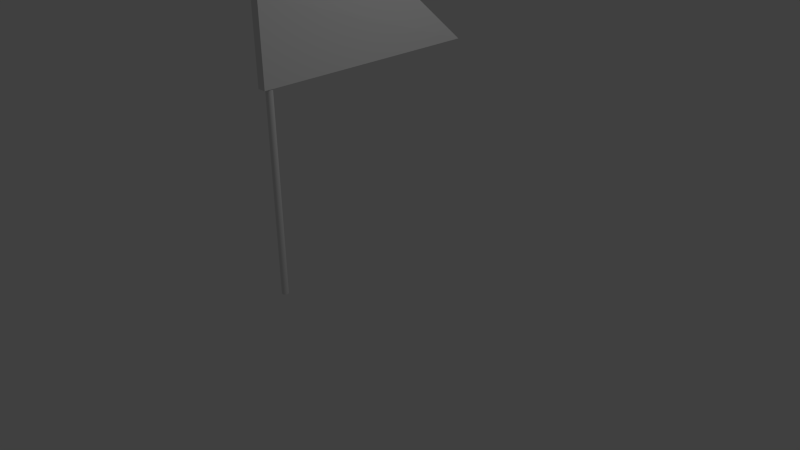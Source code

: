 # Source: flag.blend  (saved by Blender 2.72.0; exported with 4.5.12 LTS)
import bpy
from mathutils import Matrix  # noqa: F401  (used for matrix-valued properties, if any)

bpy.ops.wm.read_factory_settings(use_empty=True)
scene = bpy.context.scene
scene.name = 'Scene'

# ---- collections
col_collection_1 = bpy.data.collections.new('Collection 1'); scene.collection.children.link(col_collection_1)

# ---- materials (node trees are filled in below, after node groups)
mat_material = bpy.data.materials.new('Material')
mat_material.alpha_threshold = 0.0
mat_material.use_transparent_shadow = False
mat_material.roughness = 0.5
mat_material.line_color = (0.0, 0.0, 0.0, 1.0)

# ---- material node trees

# ---- world
world_world = bpy.data.worlds.new('World'); scene.world = world_world
world_world.color = (0.05088, 0.05088, 0.05088)
world_world.use_sun_shadow = False
world_world.sun_shadow_jitter_overblur = 0.0
world_world.cycles.sampling_method = 'MANUAL'
world_world.cycles.sample_map_resolution = 256

# ---- cameras
cam_camera = bpy.data.cameras.new('Camera')
cam_camera.clip_end = 100.0
cam_camera.lens = 35.0
cam_camera.sensor_width = 32.0
cam_camera.sensor_height = 18.0
cam_camera.ortho_scale = 7.314
cam_camera.dof.focus_distance = 0.0
cam_camera.dof.aperture_fstop = 128.0

# ---- lights
light_lamp = bpy.data.lights.new('Lamp', 'POINT')
light_lamp.transmission_factor = 0.0
light_lamp.cutoff_distance = 30.0
light_lamp.energy = 100.0
light_lamp.shadow_buffer_clip_start = 1.001
light_lamp.shadow_soft_size = 0.1
light_lamp.shadow_maximum_resolution = 0.006
light_lamp.use_absolute_resolution = True
light_lamp.cycles.use_multiple_importance_sampling = False

# ---- meshes
me_cylinder = bpy.data.meshes.new('Cylinder')
me_cylinder.from_pydata([(0.0, 0.03, -1.0), (0.0, 0.03, 1.0), (0.005853, 0.02942, -1.0), (0.005853, 0.02942, 1.0), (0.01148, 0.02772, -1.0), (0.01148, 0.02772, 1.0), (0.01667, 0.02494, -1.0), (0.01667, 0.02494, 1.0), (0.02121, 0.02121, -1.0), (0.02121, 0.02121, 1.0), (0.02494, 0.01667, -1.0), (0.02494, 0.01667, 1.0), (0.02772, 0.01148, -1.0), (0.02772, 0.01148, 1.0), (0.02942, 0.005853, -1.0), (0.02942, 0.005853, 1.0), (0.03, 2.265e-09, -1.0), (0.03, 2.265e-09, 1.0), (0.02942, -0.005853, -1.0), (0.02942, -0.005853, 1.0), (0.02772, -0.01148, -1.0), (0.02772, -0.01148, 1.0), (0.02494, -0.01667, -1.0), (0.02494, -0.01667, 1.0), (0.02121, -0.02121, -1.0), (0.02121, -0.02121, 1.0), (0.01667, -0.02494, -1.0), (0.01667, -0.02494, 1.0), (0.01148, -0.02772, -1.0), (0.01148, -0.02772, 1.0), (0.005853, -0.02942, -1.0), (0.005853, -0.02942, 1.0), (-9.775e-09, -0.03, -1.0), (-9.775e-09, -0.03, 1.0), (-0.005853, -0.02942, -1.0), (-0.005853, -0.02942, 1.0), (-0.01148, -0.02772, -1.0), (-0.01148, -0.02772, 1.0), (-0.01667, -0.02494, -1.0), (-0.01667, -0.02494, 1.0), (-0.02121, -0.02121, -1.0), (-0.02121, -0.02121, 1.0), (-0.02494, -0.01667, -1.0), (-0.02494, -0.01667, 1.0), (-0.02772, -0.01148, -1.0), (-0.02772, -0.01148, 1.0), (-0.02942, -0.005853, -1.0), (-0.02942, -0.005853, 1.0), (-0.03, 2.897e-08, -1.0), (-0.03, 2.897e-08, 1.0), (-0.02942, 0.005853, -1.0), (-0.02942, 0.005853, 1.0), (-0.02772, 0.01148, -1.0), (-0.02772, 0.01148, 1.0), (-0.02494, 0.01667, -1.0), (-0.02494, 0.01667, 1.0), (-0.02121, 0.02121, -1.0), (-0.02121, 0.02121, 1.0), (-0.01667, 0.02494, -1.0), (-0.01667, 0.02494, 1.0), (-0.01148, 0.02772, -1.0), (-0.01148, 0.02772, 1.0), (-0.005853, 0.02942, -1.0), (-0.005853, 0.02942, 1.0)], [], [(0, 1, 3, 2), (2, 3, 5, 4), (4, 5, 7, 6), (6, 7, 9, 8), (8, 9, 11, 10), (10, 11, 13, 12), (12, 13, 15, 14), (14, 15, 17, 16), (16, 17, 19, 18), (18, 19, 21, 20), (20, 21, 23, 22), (22, 23, 25, 24), (24, 25, 27, 26), (26, 27, 29, 28), (28, 29, 31, 30), (30, 31, 33, 32), (32, 33, 35, 34), (34, 35, 37, 36), (36, 37, 39, 38), (38, 39, 41, 40), (40, 41, 43, 42), (42, 43, 45, 44), (44, 45, 47, 46), (46, 47, 49, 48), (48, 49, 51, 50), (50, 51, 53, 52), (52, 53, 55, 54), (54, 55, 57, 56), (56, 57, 59, 58), (58, 59, 61, 60), (3, 1, 63, 61, 59, 57, 55, 53, 51, 49, 47, 45, 43, 41, 39, 37, 35, 33, 31, 29, 27, 25, 23, 21, 19, 17, 15, 13, 11, 9, 7, 5), (62, 63, 1, 0), (60, 61, 63, 62), (0, 2, 4, 6, 8, 10, 12, 14, 16, 18, 20, 22, 24, 26, 28, 30, 32, 34, 36, 38, 40, 42, 44, 46, 48, 50, 52, 54, 56, 58, 60, 62)])
me_cylinder.use_remesh_preserve_volume = False
me_cylinder.use_remesh_preserve_attributes = False
me_cylinder.use_mirror_vertex_groups = False
me_cylinder.update()
me_cube = bpy.data.meshes.new('Cube')
me_cube.from_pydata([(0.2432, 1.0, -1.0), (1.0, -1.0, -1.0), (-1.0, -1.0, -1.0), (-0.2432, 1.0, -1.0), (0.08955, 1.0, 1.0), (1.0, -1.0, 1.0), (-1.0, -1.0, 1.0), (-0.08955, 1.0, 1.0), (0.2058, 0.227, 0.0), (1.0, -1.0, 0.0), (-1.0, -1.0, 0.0), (-0.2058, 0.227, 0.0)], [], [(0, 1, 2, 3), (4, 7, 6, 5), (8, 4, 5, 9), (9, 5, 6, 10), (10, 6, 7, 11), (8, 0, 3, 11), (0, 8, 9, 1), (1, 9, 10, 2), (2, 10, 11, 3), (4, 8, 11, 7)])
me_cube.materials.append(mat_material)
me_cube.use_remesh_preserve_volume = False
me_cube.use_remesh_preserve_attributes = False
me_cube.use_mirror_vertex_groups = False
me_cube.update()

# ---- objects
ob_cylinder = bpy.data.objects.new('Cylinder', me_cylinder)
ob_cube = bpy.data.objects.new('Cube', me_cube)
ob_lamp = bpy.data.objects.new('Lamp', light_lamp)
ob_camera = bpy.data.objects.new('Camera', cam_camera)

# ---- transforms, parenting, visibility, modifiers, constraints
ob_cylinder.location = (-0.0001491, -1.405, 1.381)
ob_cylinder.scale = (1.373, 1.373, 1.373)
ob_cylinder.lineart.crease_threshold = 0.0
ob_cube.location = (0.0, 0.0, 3.527)
ob_cube.scale = (0.05603, 1.5, 1.0)
ob_cube.lock_rotations_4d = False
ob_cube.empty_display_type = 'ARROWS'
ob_cube.lineart.crease_threshold = 0.0
ob_lamp.location = (4.076, 1.005, 5.904)
ob_lamp.rotation_euler = (0.6503, 0.05522, 1.866)
ob_lamp.lock_rotations_4d = False
ob_lamp.empty_display_type = 'ARROWS'
ob_lamp.color = (0.0, 0.0, 0.0, 0.0)
ob_lamp.lineart.crease_threshold = 0.0
ob_camera.location = (7.481, -6.508, 5.344)
ob_camera.rotation_euler = (1.109, 0.01082, 0.8149)
ob_camera.lock_rotations_4d = False
ob_camera.empty_display_type = 'ARROWS'
ob_camera.color = (0.0, 0.0, 0.0, 0.0)
ob_camera.display_type = 'WIRE'
ob_camera.lineart.crease_threshold = 0.0

# ---- collection membership
col_collection_1.objects.link(ob_cylinder)
col_collection_1.objects.link(ob_cube)
col_collection_1.objects.link(ob_lamp)
col_collection_1.objects.link(ob_camera)

# ---- scene / render settings (as saved in the file)
scene.camera = ob_camera
scene.frame_start = 1; scene.frame_end = 250; scene.frame_set(1)
scene.render.engine = 'BLENDER_EEVEE_NEXT'
scene.render.resolution_percentage = 50
scene.render.dither_intensity = 0.0
scene.cycles.use_denoising = False
scene.cycles.samples = 10
scene.cycles.sampling_pattern = 'TABULATED_SOBOL'
scene.cycles.light_sampling_threshold = 0.0
scene.cycles.use_adaptive_sampling = False
scene.cycles.use_light_tree = False
scene.cycles.blur_glossy = 0.0
scene.cycles.pixel_filter_type = 'GAUSSIAN'
scene.cycles.sample_clamp_indirect = 0.0
scene.view_settings.view_transform = 'Standard'
bpy.context.view_layer.update()
